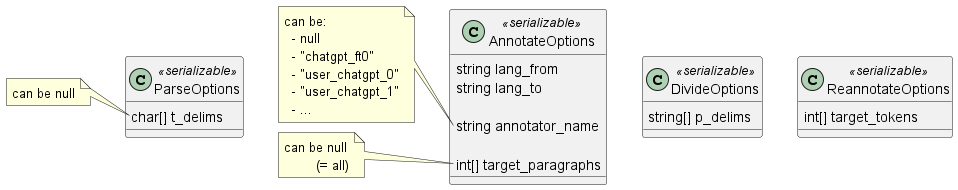

The diagram above was rendered by PlantUML. Its source (embedded in the PNG):
@startuml

class DivideOptions <<serializable>> {
	string[] p_delims
}

class ParseOptions <<serializable>> {
	char[] t_delims
}
note left of ParseOptions::t_delims
	can be null
end note

class AnnotateOptions <<serializable>> {
	string lang_from
	string lang_to

	string annotator_name

	int[] target_paragraphs
}
note left of AnnotateOptions::annotator_name
	can be:
	  - null
	  - "chatgpt_ft0"
	  - "user_chatgpt_0"
	  - "user_chatgpt_1"
	  - ...
end note
note left of AnnotateOptions::target_paragraphs
	can be null
		(= all)
end note


class ReannotateOptions <<serializable>> {
	int[] target_tokens
}
@enduml